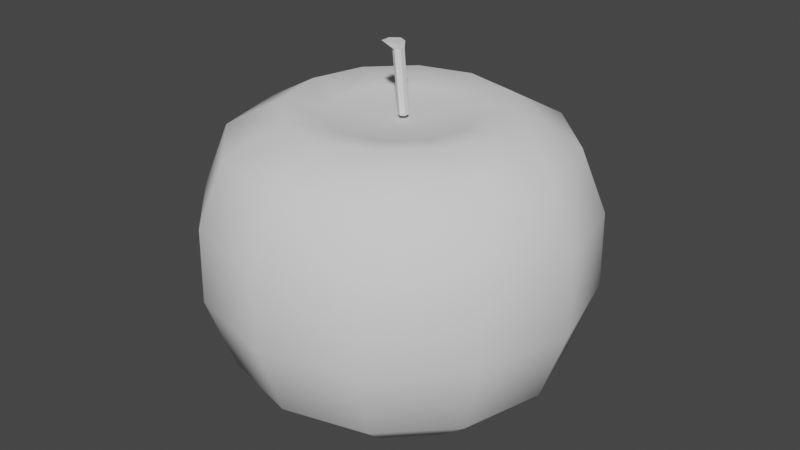 # Source: ORANGE.blend  (saved by Blender 2.82.7; exported with 4.5.12 LTS)
import bpy
from mathutils import Matrix  # noqa: F401  (used for matrix-valued properties, if any)

bpy.ops.wm.read_factory_settings(use_empty=True)
scene = bpy.context.scene
scene.name = 'Scene'

# ---- collections
col_collection = bpy.data.collections.new('Collection'); scene.collection.children.link(col_collection)

# ---- world
world_world = bpy.data.worlds.new('World'); scene.world = world_world
world_world.use_nodes = True; world_world.node_tree.nodes.clear()
_N = world_world.node_tree.nodes; _L = world_world.node_tree.links
n0 = _N.new('ShaderNodeOutputWorld'); n0.name = 'World Output'; n0.location = (300, 300)
n1 = _N.new('ShaderNodeBackground'); n1.name = 'Background'; n1.location = (10, 300)
n1.inputs[0].default_value = (0.05088, 0.05088, 0.05088, 1.0)
_L.new(n1.outputs[0], n0.inputs[0])
n0.is_active_output = True
world_world.color = (0.05088, 0.05088, 0.05088)
world_world.use_sun_shadow = False
world_world.sun_shadow_jitter_overblur = 0.0

# ---- meshes
me_cylinder = bpy.data.meshes.new('Cylinder')
me_cylinder.from_pydata([(-1.092e-09, 0.8901, -0.395), (3.099e-10, 1.031, 0.009066), (0.445, 0.7708, -0.395), (0.5156, 0.893, 0.009066), (0.7708, 0.445, -0.395), (0.893, 0.5156, 0.009066), (0.8901, -5.42e-08, -0.395), (1.031, -4.074e-08, 0.009066), (0.7708, -0.445, -0.395), (0.893, -0.5156, 0.009066), (0.445, -0.7708, -0.395), (0.5156, -0.893, 0.009066), (1.333e-07, -0.8901, -0.395), (1.56e-07, -1.031, 0.009066), (-0.445, -0.7708, -0.395), (-0.5156, -0.893, 0.009066), (-0.7708, -0.445, -0.395), (-0.893, -0.5156, 0.009066), (-0.8901, -4.291e-07, -0.395), (-1.031, -4.751e-07, 0.009066), (-0.7708, 0.445, -0.395), (-0.893, 0.5156, 0.009066), (-0.445, 0.7708, -0.395), (-0.5156, 0.893, 0.009066), (0.5119, 0.8866, 0.4107), (1.638e-10, 1.024, 0.4107), (0.8866, 0.5119, 0.4107), (1.024, -4.152e-08, 0.4107), (0.8866, -0.5119, 0.4107), (0.5119, -0.8866, 0.4107), (1.547e-07, -1.024, 0.4107), (-0.5119, -0.8866, 0.4107), (-0.8866, -0.5119, 0.4107), (-1.024, -4.727e-07, 0.4107), (-0.8866, 0.5119, 0.4107), (-0.5119, 0.8866, 0.4107), (0.4445, 0.7699, 0.7494), (-8e-11, 0.8889, 0.7494), (0.7699, 0.4445, 0.7494), (0.8889, -5.461e-08, 0.7494), (0.7699, -0.4445, 0.7494), (0.4445, -0.7699, 0.7494), (1.341e-07, -0.8889, 0.7494), (-0.4445, -0.7699, 0.7494), (-0.7699, -0.4445, 0.7494), (-0.8889, -4.29e-07, 0.7494), (-0.7699, 0.4445, 0.7494), (-0.4445, 0.7699, 0.7494), (0.2919, 0.5056, 0.9148), (-4.655e-09, 0.5838, 0.9148), (0.5056, 0.2919, 0.9148), (0.5838, -8.361e-08, 0.9148), (0.5056, -0.2919, 0.9148), (0.2919, -0.5056, 0.9148), (8.349e-08, -0.5838, 0.9148), (-0.2919, -0.5056, 0.9148), (-0.5056, -0.2919, 0.9148), (-0.5838, -3.295e-07, 0.9148), (-0.5056, 0.2919, 0.9148), (-0.2919, 0.5056, 0.9148), (0.1915, 0.3317, 0.8754), (-9.887e-09, 0.383, 0.8754), (0.3317, 0.1915, 0.8754), (0.383, -1.078e-07, 0.8754), (0.3317, -0.1915, 0.8754), (0.1915, -0.3317, 0.8754), (4.794e-08, -0.383, 0.8754), (-0.1915, -0.3317, 0.8754), (-0.3317, -0.1915, 0.8754), (-0.383, -2.691e-07, 0.8754), (-0.3317, 0.1915, 0.8754), (-0.1915, 0.3317, 0.8754), (-2.235e-08, -1.378e-07, 0.841), (-0.5179, 0.299, -0.6468), (-0.5981, -3.454e-07, -0.6468), (-0.5179, -0.299, -0.6468), (-0.299, -0.5179, -0.6468), (8.899e-08, -0.5981, -0.6468), (0.299, -0.5179, -0.6468), (0.5179, -0.299, -0.6468), (0.5981, -9.345e-08, -0.6468), (0.5179, 0.299, -0.6468), (0.299, 0.5179, -0.6468), (-1.32e-09, 0.5981, -0.6468), (-0.299, 0.5179, -0.6468), (-0.1631, 0.2824, -0.7179), (-6.367e-09, 0.3261, -0.7179), (-0.2824, 0.1631, -0.7179), (-0.3261, -2.628e-07, -0.7179), (-0.2824, -0.1631, -0.7179), (-0.1631, -0.2824, -0.7179), (4.287e-08, -0.3261, -0.7179), (0.1631, -0.2824, -0.7179), (0.2824, -0.1631, -0.7179), (0.3261, -1.255e-07, -0.7179), (0.2824, 0.1631, -0.7179), (0.1631, 0.2824, -0.7179), (-1.428e-08, -1.676e-07, -0.6142), (-0.04124, 0.05667, 1.227), (0.007793, 0.02833, 1.229), (0.02131, 0.02624, 0.8684), (-0.009916, 0.02984, 1.196), (0.04402, 0.01312, 0.8693), (0.01591, 0.01492, 1.197), (0.04402, -0.01312, 0.8693), (0.01591, -0.01492, 1.197), (0.02131, -0.02624, 0.8684), (-0.009916, -0.02984, 1.196), (-0.001399, -0.01312, 0.8675), (-0.03574, -0.01492, 1.195), (-0.001399, 0.01312, 0.8675), (-0.03574, 0.01492, 1.195), (0.007793, -0.02833, 1.229), (-0.04124, -0.05667, 1.227), (-0.09028, -0.02833, 1.225), (-0.09028, 0.02833, 1.225)], [], [(0, 1, 3, 2), (2, 3, 5, 4), (4, 5, 7, 6), (6, 7, 9, 8), (8, 9, 11, 10), (10, 11, 13, 12), (12, 13, 15, 14), (14, 15, 17, 16), (16, 17, 19, 18), (18, 19, 21, 20), (9, 7, 27, 28), (20, 21, 23, 22), (22, 23, 1, 0), (2, 4, 81, 82), (27, 26, 38, 39), (1, 23, 35, 25), (3, 1, 25, 24), (7, 5, 26, 27), (23, 21, 34, 35), (5, 3, 24, 26), (21, 19, 33, 34), (19, 17, 32, 33), (17, 15, 31, 32), (15, 13, 30, 31), (13, 11, 29, 30), (11, 9, 28, 29), (39, 38, 50, 51), (34, 33, 45, 46), (31, 30, 42, 43), (28, 27, 39, 40), (35, 34, 46, 47), (24, 25, 37, 36), (32, 31, 43, 44), (29, 28, 40, 41), (25, 35, 47, 37), (26, 24, 36, 38), (33, 32, 44, 45), (30, 29, 41, 42), (54, 53, 65, 66), (46, 45, 57, 58), (43, 42, 54, 55), (40, 39, 51, 52), (47, 46, 58, 59), (36, 37, 49, 48), (44, 43, 55, 56), (41, 40, 52, 53), (37, 47, 59, 49), (38, 36, 48, 50), (45, 44, 56, 57), (42, 41, 53, 54), (66, 65, 72), (51, 50, 62, 63), (58, 57, 69, 70), (55, 54, 66, 67), (52, 51, 63, 64), (59, 58, 70, 71), (48, 49, 61, 60), (56, 55, 67, 68), (53, 52, 64, 65), (49, 59, 71, 61), (50, 48, 60, 62), (57, 56, 68, 69), (0, 2, 82, 83), (63, 62, 72), (70, 69, 72), (67, 66, 72), (64, 63, 72), (71, 70, 72), (60, 61, 72), (68, 67, 72), (65, 64, 72), (61, 71, 72), (62, 60, 72), (69, 68, 72), (22, 0, 83, 84), (6, 8, 79, 80), (8, 10, 78, 79), (10, 12, 77, 78), (12, 14, 76, 77), (14, 16, 75, 76), (16, 18, 74, 75), (18, 20, 73, 74), (76, 75, 89, 90), (4, 6, 80, 81), (20, 22, 84, 73), (88, 87, 97), (83, 82, 96, 86), (80, 79, 93, 94), (77, 76, 90, 91), (74, 73, 87, 88), (81, 80, 94, 95), (84, 83, 86, 85), (78, 77, 91, 92), (75, 74, 88, 89), (82, 81, 95, 96), (73, 84, 85, 87), (79, 78, 92, 93), (96, 95, 97), (91, 90, 97), (87, 85, 97), (86, 96, 97), (90, 89, 97), (94, 93, 97), (93, 92, 97), (85, 86, 97), (89, 88, 97), (95, 94, 97), (92, 91, 97), (103, 101, 98, 99), (100, 101, 103, 102), (101, 111, 115, 98), (102, 103, 105, 104), (105, 103, 99, 112), (104, 105, 107, 106), (111, 109, 114, 115), (106, 107, 109, 108), (109, 107, 113, 114), (99, 98, 115, 114, 113, 112), (108, 109, 111, 110), (107, 105, 112, 113), (110, 111, 101, 100), (100, 102, 104, 106, 108, 110)])
me_cylinder.polygons.foreach_set('use_smooth', [1, 1, 1, 1, 1, 1, 1, 1, 1, 1, 1, 1, 1, 1, 1, 1, 1, 1, 1, 1, 1, 1, 1, 1, 1, 1, 1, 1, 1, 1, 1, 1, 1, 1, 1, 1, 1, 1, 1, 1, 1, 1, 1, 1, 1, 1, 1, 1, 1, 1, 1, 1, 1, 1, 1, 1, 1, 1, 1, 1, 1, 1, 1, 1, 1, 1, 1, 1, 1, 1, 1, 1, 1, 1, 1, 1, 1, 1, 1, 1, 1, 1, 1, 1, 1, 1, 1, 1, 1, 1, 1, 1, 1, 1, 1, 1, 1, 1, 1, 1, 1, 1, 1, 1, 1, 1, 1, 1, 0, 0, 0, 0, 0, 0, 0, 0, 0, 0, 0, 0, 0, 0])
_uv = me_cylinder.uv_layers.new(name='UVMap')
_uv.uv.foreach_set('vector', [0.4121, 0.7521, 0.4124, 0.6276, 0.539, 0.6683, 0.5216, 0.7471, 0.5216, 0.7471, 0.539, 0.6683, 0.6221, 0.6988, 0.6014, 0.7599, 0.6014, 0.7599, 0.6221, 0.6988, 0.6916, 0.7267, 0.667, 0.7815, 0.667, 0.7815, 0.6916, 0.7267, 0.76, 0.757, 0.728, 0.8126, 0.728, 0.8126, 0.76, 0.757, 0.8383, 0.7956, 0.791, 0.8597, 0.791, 0.8597, 0.8383, 0.7956, 0.9419, 0.8537, 0.8645, 0.9437, 0.0182, 0.3128, 0.01851, 0.1937, 0.1396, 0.2326, 0.123, 0.3081, 0.123, 0.3081, 0.1396, 0.2326, 0.2191, 0.2618, 0.1993, 0.3203, 0.1993, 0.3203, 0.2191, 0.2618, 0.2856, 0.2885, 0.2621, 0.341, 0.2621, 0.341, 0.2856, 0.2885, 0.3511, 0.3175, 0.3204, 0.3707, 0.76, 0.757, 0.6916, 0.7267, 0.7116, 0.6762, 0.7806, 0.7022, 0.3204, 0.3707, 0.3511, 0.3175, 0.4259, 0.3544, 0.3807, 0.4158, 0.3807, 0.4158, 0.4259, 0.3544, 0.5251, 0.4101, 0.4511, 0.4961, 0.5216, 0.7471, 0.6014, 0.7599, 0.5901, 0.8253, 0.5277, 0.8278, 0.7116, 0.6762, 0.645, 0.645, 0.6713, 0.5981, 0.7301, 0.6292, 0.5251, 0.4101, 0.4259, 0.3544, 0.4501, 0.2886, 0.5642, 0.3137, 0.539, 0.6683, 0.4124, 0.6276, 0.4705, 0.5253, 0.5704, 0.6012, 0.6916, 0.7267, 0.6221, 0.6988, 0.645, 0.645, 0.7116, 0.6762, 0.4259, 0.3544, 0.3511, 0.3175, 0.3707, 0.2651, 0.4501, 0.2886, 0.6221, 0.6988, 0.539, 0.6683, 0.5704, 0.6012, 0.645, 0.645, 0.3511, 0.3175, 0.2856, 0.2885, 0.3047, 0.2402, 0.3707, 0.2651, 0.2856, 0.2885, 0.2191, 0.2618, 0.241, 0.2103, 0.3047, 0.2402, 0.2191, 0.2618, 0.1396, 0.2326, 0.1696, 0.1685, 0.241, 0.2103, 0.1396, 0.2326, 0.01851, 0.1937, 0.07408, 0.09583, 0.1696, 0.1685, 0.9419, 0.8537, 0.8383, 0.7956, 0.8635, 0.7268, 0.9827, 0.753, 0.8383, 0.7956, 0.76, 0.757, 0.7806, 0.7022, 0.8635, 0.7268, 0.7301, 0.6292, 0.6713, 0.5981, 0.7054, 0.5524, 0.7513, 0.5788, 0.3707, 0.2651, 0.3047, 0.2402, 0.3224, 0.1953, 0.3836, 0.2146, 0.1696, 0.1685, 0.07408, 0.09583, 0.1514, 0.03628, 0.2099, 0.1187, 0.7806, 0.7022, 0.7116, 0.6762, 0.7301, 0.6292, 0.794, 0.6495, 0.4501, 0.2886, 0.3707, 0.2651, 0.3836, 0.2146, 0.4579, 0.2241, 0.5704, 0.6012, 0.4705, 0.5253, 0.5513, 0.4631, 0.6125, 0.5492, 0.241, 0.2103, 0.1696, 0.1685, 0.2099, 0.1187, 0.2662, 0.1654, 0.8635, 0.7268, 0.7806, 0.7022, 0.794, 0.6495, 0.8717, 0.6593, 0.5642, 0.3137, 0.4501, 0.2886, 0.4579, 0.2241, 0.5642, 0.215, 0.645, 0.645, 0.5704, 0.6012, 0.6125, 0.5492, 0.6713, 0.5981, 0.3047, 0.2402, 0.241, 0.2103, 0.2662, 0.1654, 0.3224, 0.1953, 0.9827, 0.753, 0.8635, 0.7268, 0.8717, 0.6593, 0.9827, 0.6499, 0.9372, 0.5559, 0.8644, 0.5875, 0.8499, 0.542, 0.8943, 0.5107, 0.3836, 0.2146, 0.3224, 0.1953, 0.3427, 0.1471, 0.3926, 0.159, 0.2099, 0.1187, 0.1514, 0.03628, 0.2377, 0.01563, 0.2612, 0.08015, 0.794, 0.6495, 0.7301, 0.6292, 0.7513, 0.5788, 0.8035, 0.5913, 0.4579, 0.2241, 0.3836, 0.2146, 0.3926, 0.159, 0.4509, 0.1553, 0.6125, 0.5492, 0.5513, 0.4631, 0.6415, 0.4415, 0.6661, 0.5089, 0.2662, 0.1654, 0.2099, 0.1187, 0.2612, 0.08015, 0.2988, 0.1217, 0.8717, 0.6593, 0.794, 0.6495, 0.8035, 0.5913, 0.8644, 0.5875, 0.5642, 0.215, 0.4579, 0.2241, 0.4509, 0.1553, 0.5205, 0.1251, 0.6713, 0.5981, 0.6125, 0.5492, 0.6661, 0.5089, 0.7054, 0.5524, 0.3224, 0.1953, 0.2662, 0.1654, 0.2988, 0.1217, 0.3427, 0.1471, 0.9827, 0.6499, 0.8717, 0.6593, 0.8644, 0.5875, 0.9372, 0.5559, 0.8943, 0.5107, 0.8499, 0.542, 0.7979, 0.4572, 0.7513, 0.5788, 0.7054, 0.5524, 0.7315, 0.5228, 0.7658, 0.5435, 0.3926, 0.159, 0.3427, 0.1471, 0.3566, 0.1132, 0.3949, 0.1201, 0.2612, 0.08015, 0.2377, 0.01563, 0.2893, 0.01478, 0.299, 0.06063, 0.8035, 0.5913, 0.7513, 0.5788, 0.7658, 0.5435, 0.8058, 0.5507, 0.4509, 0.1553, 0.3926, 0.159, 0.3949, 0.1201, 0.4371, 0.1118, 0.6661, 0.5089, 0.6415, 0.4415, 0.6954, 0.4406, 0.7056, 0.4885, 0.2988, 0.1217, 0.2612, 0.08015, 0.299, 0.06063, 0.3238, 0.09344, 0.8644, 0.5875, 0.8035, 0.5913, 0.8058, 0.5507, 0.8499, 0.542, 0.5205, 0.1251, 0.4509, 0.1553, 0.4371, 0.1118, 0.4795, 0.08189, 0.7054, 0.5524, 0.6661, 0.5089, 0.7056, 0.4885, 0.7315, 0.5228, 0.3427, 0.1471, 0.2988, 0.1217, 0.3238, 0.09344, 0.3566, 0.1132, 0.4121, 0.7521, 0.5216, 0.7471, 0.5277, 0.8278, 0.4526, 0.8566, 0.7658, 0.5435, 0.7315, 0.5228, 0.7979, 0.4572, 0.3949, 0.1201, 0.3566, 0.1132, 0.3874, 0.03065, 0.299, 0.06063, 0.2893, 0.01478, 0.3874, 0.03065, 0.8058, 0.5507, 0.7658, 0.5435, 0.7979, 0.4572, 0.4371, 0.1118, 0.3949, 0.1201, 0.3874, 0.03065, 0.7056, 0.4885, 0.6954, 0.4406, 0.7979, 0.4572, 0.3238, 0.09344, 0.299, 0.06063, 0.3874, 0.03065, 0.8499, 0.542, 0.8058, 0.5507, 0.7979, 0.4572, 0.4795, 0.08189, 0.4371, 0.1118, 0.3874, 0.03065, 0.7315, 0.5228, 0.7056, 0.4885, 0.7979, 0.4572, 0.3566, 0.1132, 0.3238, 0.09344, 0.3874, 0.03065, 0.3807, 0.4158, 0.4511, 0.4961, 0.3538, 0.5298, 0.3254, 0.4632, 0.667, 0.7815, 0.728, 0.8126, 0.6913, 0.8655, 0.6437, 0.8386, 0.728, 0.8126, 0.791, 0.8597, 0.7332, 0.9092, 0.6913, 0.8655, 0.791, 0.8597, 0.8645, 0.9437, 0.7629, 0.9789, 0.7332, 0.9092, 0.0182, 0.3128, 0.123, 0.3081, 0.1287, 0.3852, 0.05696, 0.4128, 0.123, 0.3081, 0.1993, 0.3203, 0.1885, 0.3829, 0.1287, 0.3852, 0.1993, 0.3203, 0.2621, 0.341, 0.2398, 0.3956, 0.1885, 0.3829, 0.2621, 0.341, 0.3204, 0.3707, 0.2853, 0.4213, 0.2398, 0.3956, 0.1287, 0.3852, 0.1885, 0.3829, 0.1852, 0.4386, 0.1479, 0.4466, 0.6014, 0.7599, 0.667, 0.7815, 0.6437, 0.8386, 0.5901, 0.8253, 0.3204, 0.3707, 0.3807, 0.4158, 0.3254, 0.4632, 0.2853, 0.4213, 0.2198, 0.4445, 0.2497, 0.4622, 0.1922, 0.5203, 0.4526, 0.8566, 0.5277, 0.8278, 0.5477, 0.8919, 0.5101, 0.9192, 0.6437, 0.8386, 0.6913, 0.8655, 0.6541, 0.9082, 0.6228, 0.8897, 0.05696, 0.4128, 0.1287, 0.3852, 0.1479, 0.4466, 0.112, 0.4727, 0.2398, 0.3956, 0.2853, 0.4213, 0.2497, 0.4622, 0.2198, 0.4445, 0.5901, 0.8253, 0.6437, 0.8386, 0.6228, 0.8897, 0.5866, 0.8836, 0.3254, 0.4632, 0.3538, 0.5298, 0.2808, 0.5321, 0.2721, 0.4916, 0.7332, 0.9092, 0.7629, 0.9789, 0.6866, 0.9813, 0.6775, 0.939, 0.1885, 0.3829, 0.2398, 0.3956, 0.2198, 0.4445, 0.1852, 0.4386, 0.5277, 0.8278, 0.5901, 0.8253, 0.5866, 0.8836, 0.5477, 0.8919, 0.2853, 0.4213, 0.3254, 0.4632, 0.2721, 0.4916, 0.2497, 0.4622, 0.6913, 0.8655, 0.7332, 0.9092, 0.6775, 0.939, 0.6541, 0.9082, 0.5477, 0.8919, 0.5866, 0.8836, 0.5939, 0.9689, 0.112, 0.4727, 0.1479, 0.4466, 0.1922, 0.5203, 0.2497, 0.4622, 0.2721, 0.4916, 0.1922, 0.5203, 0.5101, 0.9192, 0.5477, 0.8919, 0.5939, 0.9689, 0.1479, 0.4466, 0.1852, 0.4386, 0.1922, 0.5203, 0.6228, 0.8897, 0.6541, 0.9082, 0.5939, 0.9689, 0.6541, 0.9082, 0.6775, 0.939, 0.5939, 0.9689, 0.2721, 0.4916, 0.2808, 0.5321, 0.1922, 0.5203, 0.1852, 0.4386, 0.2198, 0.4445, 0.1922, 0.5203, 0.5866, 0.8836, 0.6228, 0.8897, 0.5939, 0.9689, 0.6775, 0.939, 0.6866, 0.9813, 0.5939, 0.9689, 0.6739, 0.2398, 0.6695, 0.2491, 0.6534, 0.2475, 0.6648, 0.2378, 0.7854, 0.2552, 0.6695, 0.2491, 0.6739, 0.2398, 0.7863, 0.2463, 0.6695, 0.2491, 0.6661, 0.2602, 0.6457, 0.2571, 0.6534, 0.2475, 0.7863, 0.2977, 0.674, 0.3035, 0.6716, 0.294, 0.7859, 0.2887, 0.6716, 0.294, 0.674, 0.3035, 0.6655, 0.3103, 0.6606, 0.2936, 0.7859, 0.2887, 0.6716, 0.294, 0.6681, 0.2832, 0.7852, 0.2798, 0.6661, 0.2602, 0.6663, 0.2715, 0.6447, 0.2701, 0.6457, 0.2571, 0.7852, 0.2798, 0.6681, 0.2832, 0.6663, 0.2715, 0.7847, 0.2715, 0.6663, 0.2715, 0.6681, 0.2832, 0.6511, 0.2819, 0.6447, 0.2701, 0.816, 0.2711, 0.8071, 0.2659, 0.8071, 0.2556, 0.816, 0.2505, 0.825, 0.2556, 0.825, 0.2659, 0.7847, 0.2715, 0.6663, 0.2715, 0.6661, 0.2602, 0.7847, 0.2635, 0.6681, 0.2832, 0.6716, 0.294, 0.6606, 0.2936, 0.6511, 0.2819, 0.7847, 0.2635, 0.6661, 0.2602, 0.6695, 0.2491, 0.7854, 0.2552, 0.7952, 0.2083, 0.7911, 0.2059, 0.7911, 0.2011, 0.7952, 0.1987, 0.7994, 0.2011, 0.7994, 0.2059])
me_cylinder.use_remesh_fix_poles = True
me_cylinder.use_remesh_preserve_attributes = False
me_cylinder.use_mirror_vertex_groups = False
me_cylinder.update()

# ---- objects
ob_cylinder = bpy.data.objects.new('Cylinder', me_cylinder)

# ---- transforms, parenting, visibility, modifiers, constraints
ob_cylinder.location = (0.0, 0.0, 0.0)
ob_cylinder.lineart.crease_threshold = 0.0

# ---- collection membership
col_collection.objects.link(ob_cylinder)

# ---- scene / render settings (as saved in the file)
scene.frame_start = 1; scene.frame_end = 250; scene.frame_set(1)
scene.render.engine = 'BLENDER_EEVEE_NEXT'
scene.cycles.use_denoising = False
scene.cycles.samples = 128
scene.cycles.sampling_pattern = 'TABULATED_SOBOL'
scene.cycles.use_adaptive_sampling = False
scene.cycles.use_light_tree = False
scene.view_settings.view_transform = 'Filmic'
bpy.context.view_layer.update()

# ---- added for rendering (the .blend has no active camera and no usable light): camera, sun
cam_auto = bpy.data.cameras.new('AutoCamera')
cam_auto.lens = 50.0
cam_auto.sensor_width = 36.0
cam_auto.clip_end = 1000.0
ob_auto_camera = bpy.data.objects.new('AutoCamera', cam_auto)
scene.collection.objects.link(ob_auto_camera)
ob_auto_camera.location = (3.24427, -3.89312, 2.85073)
ob_auto_camera.rotation_euler = (1.09748, -7.21219e-08, 0.694738)
scene.camera = ob_auto_camera
light_auto_sun = bpy.data.lights.new('AutoSun', 'SUN')
light_auto_sun.energy = 3.0
light_auto_sun.angle = 0.0523599
ob_auto_sun = bpy.data.objects.new('AutoSun', light_auto_sun)
scene.collection.objects.link(ob_auto_sun)
ob_auto_sun.rotation_euler = (0.872665, 0.174533, 0.523599)
bpy.context.view_layer.update()
